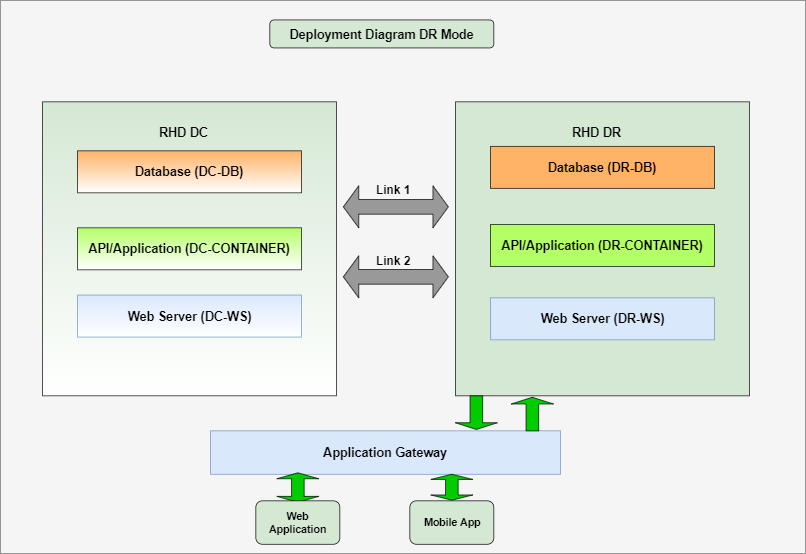

The diagram above was exported from draw.io. Its source (the exported page's mxGraphModel, read from the mxfile embedded in the PNG):
<mxGraphModel dx="1718" dy="1501" grid="1" gridSize="10" guides="1" tooltips="1" connect="1" arrows="1" fold="1" page="1" pageScale="1" pageWidth="850" pageHeight="1100" math="0" shadow="0">
  <root>
    <mxCell id="0" />
    <mxCell id="1" parent="0" />
    <mxCell id="VjbvT5XDuzj24YsNBOpV-1" value="" style="rounded=0;whiteSpace=wrap;html=1;fillColor=#f5f5f5;strokeColor=#666666;fontColor=#333333;" parent="1" vertex="1">
      <mxGeometry x="-130" y="-125" width="1150" height="790" as="geometry" />
    </mxCell>
    <mxCell id="VjbvT5XDuzj24YsNBOpV-2" value="&lt;font style=&quot;font-size: 18px&quot;&gt;&lt;b&gt;Deployment Diagram DR Mode&lt;/b&gt;&lt;/font&gt;" style="rounded=1;whiteSpace=wrap;html=1;fillColor=#D5E8D4;" parent="1" vertex="1">
      <mxGeometry x="255" y="-97" width="320" height="40" as="geometry" />
    </mxCell>
    <mxCell id="VjbvT5XDuzj24YsNBOpV-3" value="" style="whiteSpace=wrap;html=1;aspect=fixed;fillColor=#D5E8D4;gradientColor=#ffffff;gradientDirection=south;" parent="1" vertex="1">
      <mxGeometry x="-70" y="20" width="420" height="420" as="geometry" />
    </mxCell>
    <mxCell id="VjbvT5XDuzj24YsNBOpV-4" value="&lt;b&gt;&lt;font style=&quot;font-size: 18px&quot;&gt;Database (DC-DB)&lt;/font&gt;&lt;/b&gt;" style="rounded=0;whiteSpace=wrap;html=1;fillColor=#FFB366;gradientColor=#ffffff;gradientDirection=south;" parent="1" vertex="1">
      <mxGeometry x="-20" y="90" width="320" height="60" as="geometry" />
    </mxCell>
    <mxCell id="VjbvT5XDuzj24YsNBOpV-5" value="&lt;b&gt;&lt;font style=&quot;font-size: 18px&quot;&gt;API/Application (DC-CONTAINER)&lt;/font&gt;&lt;/b&gt;" style="rounded=0;whiteSpace=wrap;html=1;fillColor=#B3FF66;gradientColor=#ffffff;gradientDirection=south;" parent="1" vertex="1">
      <mxGeometry x="-20" y="200" width="320" height="60" as="geometry" />
    </mxCell>
    <mxCell id="VjbvT5XDuzj24YsNBOpV-6" value="&lt;b&gt;&lt;font style=&quot;font-size: 18px&quot;&gt;Web Server (DC-WS)&lt;/font&gt;&lt;/b&gt;" style="rounded=0;whiteSpace=wrap;html=1;strokeColor=#6c8ebf;fillColor=#dae8fc;gradientDirection=south;gradientColor=#ffffff;" parent="1" vertex="1">
      <mxGeometry x="-20" y="296" width="320" height="60" as="geometry" />
    </mxCell>
    <mxCell id="VjbvT5XDuzj24YsNBOpV-7" value="" style="html=1;shadow=0;dashed=0;align=center;verticalAlign=middle;shape=mxgraph.arrows2.twoWayArrow;dy=0.65;dx=22;fillColor=#999999;" parent="1" vertex="1">
      <mxGeometry x="360" y="140" width="150" height="60" as="geometry" />
    </mxCell>
    <mxCell id="VjbvT5XDuzj24YsNBOpV-8" value="" style="html=1;shadow=0;dashed=0;align=center;verticalAlign=middle;shape=mxgraph.arrows2.twoWayArrow;dy=0.65;dx=22;fillColor=#999999;" parent="1" vertex="1">
      <mxGeometry x="360" y="240" width="150" height="60" as="geometry" />
    </mxCell>
    <mxCell id="VjbvT5XDuzj24YsNBOpV-9" value="" style="rounded=0;whiteSpace=wrap;html=1;" parent="1" vertex="1">
      <mxGeometry x="570" y="42" width="280" height="60" as="geometry" />
    </mxCell>
    <mxCell id="VjbvT5XDuzj24YsNBOpV-10" value="" style="rounded=0;whiteSpace=wrap;html=1;" parent="1" vertex="1">
      <mxGeometry x="570" y="125" width="280" height="60" as="geometry" />
    </mxCell>
    <mxCell id="VjbvT5XDuzj24YsNBOpV-11" value="" style="rounded=0;whiteSpace=wrap;html=1;" parent="1" vertex="1">
      <mxGeometry x="570" y="210" width="280" height="60" as="geometry" />
    </mxCell>
    <mxCell id="VjbvT5XDuzj24YsNBOpV-12" value="" style="whiteSpace=wrap;html=1;aspect=fixed;gradientColor=none;gradientDirection=south;fillColor=#D5E8D4;" parent="1" vertex="1">
      <mxGeometry x="520" y="20" width="420" height="420" as="geometry" />
    </mxCell>
    <mxCell id="VjbvT5XDuzj24YsNBOpV-13" value="&lt;span style=&quot;white-space: normal&quot;&gt;&lt;b&gt;&lt;font style=&quot;font-size: 18px&quot;&gt;Web Server (DR-WS)&lt;/font&gt;&lt;/b&gt;&lt;/span&gt;" style="rounded=0;whiteSpace=wrap;html=1;fillColor=#dae8fc;strokeColor=#6c8ebf;gradientColor=none;" parent="1" vertex="1">
      <mxGeometry x="570" y="300" width="320" height="60" as="geometry" />
    </mxCell>
    <mxCell id="VjbvT5XDuzj24YsNBOpV-14" value="&lt;span style=&quot;white-space: normal&quot;&gt;&lt;b&gt;&lt;font style=&quot;font-size: 18px&quot;&gt;API/Application (DR-CONTAINER)&lt;/font&gt;&lt;/b&gt;&lt;/span&gt;" style="rounded=0;whiteSpace=wrap;html=1;fillColor=#B3FF66;gradientColor=none;" parent="1" vertex="1">
      <mxGeometry x="570" y="195" width="320" height="60" as="geometry" />
    </mxCell>
    <mxCell id="VjbvT5XDuzj24YsNBOpV-15" value="&lt;span style=&quot;white-space: normal&quot;&gt;&lt;b&gt;&lt;font style=&quot;font-size: 18px&quot;&gt;Database (DR-DB)&lt;/font&gt;&lt;/b&gt;&lt;/span&gt;" style="rounded=0;whiteSpace=wrap;html=1;fillColor=#FFB366;gradientColor=none;" parent="1" vertex="1">
      <mxGeometry x="570" y="83.5" width="320" height="60" as="geometry" />
    </mxCell>
    <mxCell id="VjbvT5XDuzj24YsNBOpV-16" value="&lt;b&gt;&lt;font style=&quot;font-size: 18px&quot;&gt;RHD DC&lt;/font&gt;&lt;/b&gt;" style="text;html=1;resizable=0;points=[];autosize=1;align=left;verticalAlign=top;spacingTop=-4;" parent="1" vertex="1">
      <mxGeometry x="95" y="52" width="90" height="20" as="geometry" />
    </mxCell>
    <mxCell id="VjbvT5XDuzj24YsNBOpV-17" value="&lt;b&gt;&lt;font style=&quot;font-size: 18px&quot;&gt;RHD DR&lt;/font&gt;&lt;/b&gt;" style="text;html=1;resizable=0;points=[];autosize=1;align=left;verticalAlign=top;spacingTop=-4;" parent="1" vertex="1">
      <mxGeometry x="685" y="52" width="90" height="20" as="geometry" />
    </mxCell>
    <mxCell id="VjbvT5XDuzj24YsNBOpV-18" value="&lt;span style=&quot;white-space: normal&quot;&gt;&lt;b&gt;&lt;font style=&quot;font-size: 18px&quot;&gt;Application Gateway&lt;/font&gt;&lt;/b&gt;&lt;/span&gt;" style="rounded=0;whiteSpace=wrap;html=1;fillColor=#dae8fc;strokeColor=#6c8ebf;" parent="1" vertex="1">
      <mxGeometry x="170" y="490" width="500" height="62" as="geometry" />
    </mxCell>
    <mxCell id="VjbvT5XDuzj24YsNBOpV-19" value="" style="shape=doubleArrow;direction=south;whiteSpace=wrap;html=1;fillColor=#00CC00;" parent="1" vertex="1">
      <mxGeometry x="265" y="550" width="60" height="42" as="geometry" />
    </mxCell>
    <mxCell id="VjbvT5XDuzj24YsNBOpV-20" value="&lt;span style=&quot;font-size: 15px&quot;&gt;&lt;b&gt;Web Application&lt;/b&gt;&lt;/span&gt;" style="rounded=1;whiteSpace=wrap;html=1;fillColor=#D5E8D4;" parent="1" vertex="1">
      <mxGeometry x="235" y="590" width="120" height="62" as="geometry" />
    </mxCell>
    <mxCell id="VjbvT5XDuzj24YsNBOpV-21" value="&lt;b&gt;&lt;font style=&quot;font-size: 15px&quot;&gt;Mobile App&lt;/font&gt;&lt;/b&gt;" style="rounded=1;whiteSpace=wrap;html=1;fillColor=#D5E8D4;" parent="1" vertex="1">
      <mxGeometry x="455" y="590" width="120" height="62" as="geometry" />
    </mxCell>
    <mxCell id="VjbvT5XDuzj24YsNBOpV-22" value="&lt;b&gt;&lt;font style=&quot;font-size: 17px&quot;&gt;Link 1&lt;/font&gt;&lt;/b&gt;" style="text;html=1;resizable=0;points=[];autosize=1;align=left;verticalAlign=top;spacingTop=-4;" parent="1" vertex="1">
      <mxGeometry x="405" y="133.5" width="60" height="20" as="geometry" />
    </mxCell>
    <mxCell id="VjbvT5XDuzj24YsNBOpV-23" value="&lt;b&gt;&lt;font style=&quot;font-size: 17px&quot;&gt;Link 2&lt;/font&gt;&lt;/b&gt;" style="text;html=1;resizable=0;points=[];autosize=1;align=left;verticalAlign=top;spacingTop=-4;" parent="1" vertex="1">
      <mxGeometry x="405" y="235" width="60" height="20" as="geometry" />
    </mxCell>
    <mxCell id="VjbvT5XDuzj24YsNBOpV-24" value="" style="shape=doubleArrow;direction=south;whiteSpace=wrap;html=1;fillColor=#00CC00;" parent="1" vertex="1">
      <mxGeometry x="485" y="552" width="60" height="37" as="geometry" />
    </mxCell>
    <mxCell id="VjbvT5XDuzj24YsNBOpV-25" value="" style="shape=singleArrow;direction=north;whiteSpace=wrap;html=1;fillColor=#00CC00;gradientColor=none;" parent="1" vertex="1">
      <mxGeometry x="600" y="442" width="60" height="48" as="geometry" />
    </mxCell>
    <mxCell id="VjbvT5XDuzj24YsNBOpV-26" value="" style="shape=singleArrow;direction=south;whiteSpace=wrap;html=1;fillColor=#00CC00;gradientColor=none;" parent="1" vertex="1">
      <mxGeometry x="520" y="440" width="60" height="48" as="geometry" />
    </mxCell>
  </root>
</mxGraphModel>